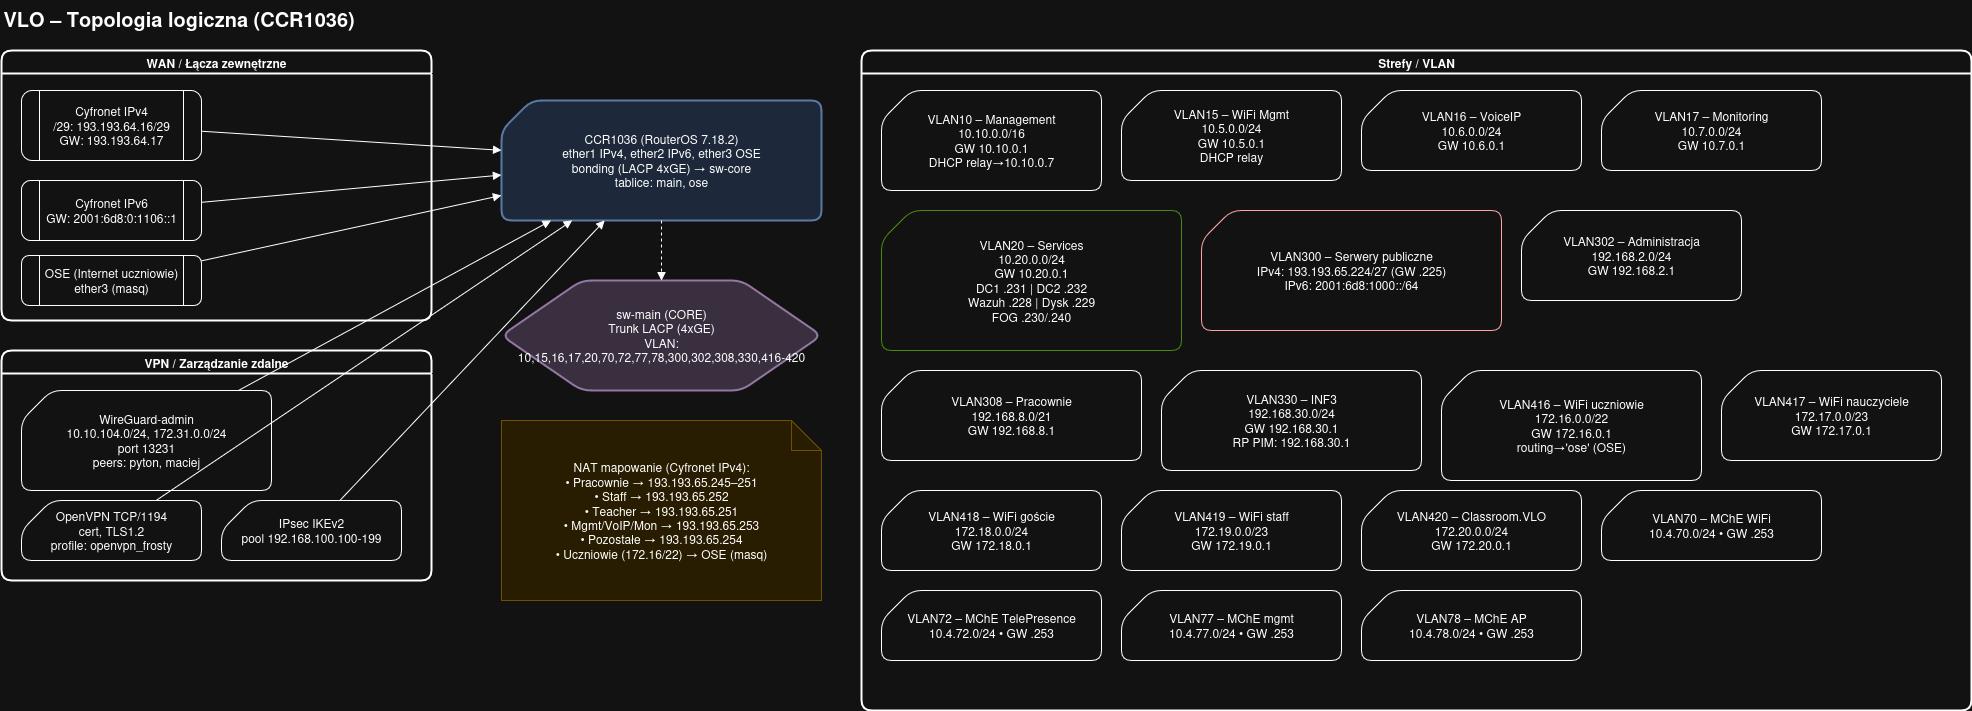

The diagram above was exported from draw.io. Its source (the exported page's mxGraphModel, read from the mxfile embedded in the PNG):
<mxGraphModel dx="1152" dy="872" grid="1" gridSize="10" guides="1" tooltips="1" connect="1" arrows="1" fold="1" page="1" pageScale="1" pageWidth="850" pageHeight="1100" math="0" shadow="0">
  <root>
    <mxCell id="0" />
    <mxCell id="1" parent="0" />
    <mxCell id="b5SA_avyTHlSWdOExz6S-1" value="VLO – Topologia logiczna (CCR1036)" style="text;whiteSpace=wrap;html=1;fontSize=20;fontStyle=1;" vertex="1" parent="1">
      <mxGeometry x="40" y="20" width="520" height="30" as="geometry" />
    </mxCell>
    <mxCell id="b5SA_avyTHlSWdOExz6S-2" value="WAN / Łącza zewnętrzne" style="swimlane;whiteSpace=wrap;html=1;rounded=1;strokeWidth=2;" vertex="1" parent="1">
      <mxGeometry x="40" y="70" width="430" height="270" as="geometry" />
    </mxCell>
    <mxCell id="b5SA_avyTHlSWdOExz6S-3" value="Cyfronet IPv4&#10;/29: 193.193.64.16/29&#10;GW: 193.193.64.17" style="shape=process;whiteSpace=wrap;rounded=1;html=1;" vertex="1" parent="b5SA_avyTHlSWdOExz6S-2">
      <mxGeometry x="20" y="40" width="180" height="70" as="geometry" />
    </mxCell>
    <mxCell id="b5SA_avyTHlSWdOExz6S-4" value="Cyfronet IPv6&#10;GW: 2001:6d8:0:1106::1" style="shape=process;whiteSpace=wrap;rounded=1;html=1;" vertex="1" parent="b5SA_avyTHlSWdOExz6S-2">
      <mxGeometry x="20" y="130" width="180" height="60" as="geometry" />
    </mxCell>
    <mxCell id="b5SA_avyTHlSWdOExz6S-5" value="OSE (Internet uczniowie)&#10;ether3 (masq)" style="shape=process;whiteSpace=wrap;rounded=1;html=1;" vertex="1" parent="b5SA_avyTHlSWdOExz6S-2">
      <mxGeometry x="20" y="205" width="180" height="50" as="geometry" />
    </mxCell>
    <mxCell id="b5SA_avyTHlSWdOExz6S-6" value="CCR1036 (RouterOS 7.18.2)&#10;ether1 IPv4, ether2 IPv6, ether3 OSE&#10;bonding (LACP 4xGE) → sw-core&#10;tablice: main, ose" style="shape=card;whiteSpace=wrap;html=1;rounded=1;strokeWidth=2;fillColor=#dae8fc;strokeColor=#6c8ebf;" vertex="1" parent="1">
      <mxGeometry x="540" y="120" width="320" height="120" as="geometry" />
    </mxCell>
    <mxCell id="b5SA_avyTHlSWdOExz6S-7" style="endArrow=block;endFill=1;" edge="1" parent="1" source="b5SA_avyTHlSWdOExz6S-3" target="b5SA_avyTHlSWdOExz6S-6">
      <mxGeometry relative="1" as="geometry" />
    </mxCell>
    <mxCell id="b5SA_avyTHlSWdOExz6S-8" style="endArrow=block;endFill=1;" edge="1" parent="1" source="b5SA_avyTHlSWdOExz6S-4" target="b5SA_avyTHlSWdOExz6S-6">
      <mxGeometry relative="1" as="geometry" />
    </mxCell>
    <mxCell id="b5SA_avyTHlSWdOExz6S-9" style="endArrow=block;endFill=1;" edge="1" parent="1" source="b5SA_avyTHlSWdOExz6S-5" target="b5SA_avyTHlSWdOExz6S-6">
      <mxGeometry relative="1" as="geometry" />
    </mxCell>
    <mxCell id="b5SA_avyTHlSWdOExz6S-10" value="sw-main (CORE)&#10;Trunk LACP (4xGE)&#10;VLAN: 10,15,16,17,20,70,72,77,78,300,302,308,330,416-420" style="shape=hexagon;whiteSpace=wrap;html=1;rounded=1;strokeWidth=2;fillColor=#e1d5e7;strokeColor=#9673a6;" vertex="1" parent="1">
      <mxGeometry x="540" y="300" width="320" height="110" as="geometry" />
    </mxCell>
    <mxCell id="b5SA_avyTHlSWdOExz6S-11" style="endArrow=block;endFill=1;dashed=1;" edge="1" parent="1" source="b5SA_avyTHlSWdOExz6S-6" target="b5SA_avyTHlSWdOExz6S-10">
      <mxGeometry relative="1" as="geometry" />
    </mxCell>
    <mxCell id="b5SA_avyTHlSWdOExz6S-12" value="Strefy / VLAN" style="swimlane;whiteSpace=wrap;html=1;rounded=1;strokeWidth=2;" vertex="1" parent="1">
      <mxGeometry x="900" y="70" width="1110" height="660" as="geometry" />
    </mxCell>
    <mxCell id="b5SA_avyTHlSWdOExz6S-13" value="VLAN10 – Management&#10;10.10.0.0/16&#10;GW 10.10.0.1&#10;DHCP relay→10.10.0.7" style="shape=card;whiteSpace=wrap;html=1;rounded=1;" vertex="1" parent="b5SA_avyTHlSWdOExz6S-12">
      <mxGeometry x="20" y="40" width="220" height="100" as="geometry" />
    </mxCell>
    <mxCell id="b5SA_avyTHlSWdOExz6S-14" value="VLAN15 – WiFi Mgmt&#10;10.5.0.0/24&#10;GW 10.5.0.1&#10;DHCP relay" style="shape=card;whiteSpace=wrap;html=1;rounded=1;" vertex="1" parent="b5SA_avyTHlSWdOExz6S-12">
      <mxGeometry x="260" y="40" width="220" height="90" as="geometry" />
    </mxCell>
    <mxCell id="b5SA_avyTHlSWdOExz6S-15" value="VLAN16 – VoiceIP&#10;10.6.0.0/24&#10;GW 10.6.0.1" style="shape=card;whiteSpace=wrap;html=1;rounded=1;" vertex="1" parent="b5SA_avyTHlSWdOExz6S-12">
      <mxGeometry x="500" y="40" width="220" height="80" as="geometry" />
    </mxCell>
    <mxCell id="b5SA_avyTHlSWdOExz6S-16" value="VLAN17 – Monitoring&#10;10.7.0.0/24&#10;GW 10.7.0.1" style="shape=card;whiteSpace=wrap;html=1;rounded=1;" vertex="1" parent="b5SA_avyTHlSWdOExz6S-12">
      <mxGeometry x="740" y="40" width="220" height="80" as="geometry" />
    </mxCell>
    <mxCell id="b5SA_avyTHlSWdOExz6S-17" value="VLAN20 – Services&#10;10.20.0.0/24&#10;GW 10.20.0.1&#10;DC1 .231 | DC2 .232&#10;Wazuh .228 | Dysk .229&#10;FOG .230/.240" style="shape=card;whiteSpace=wrap;html=1;rounded=1;strokeColor=#60a917;" vertex="1" parent="b5SA_avyTHlSWdOExz6S-12">
      <mxGeometry x="20" y="160" width="300" height="140" as="geometry" />
    </mxCell>
    <mxCell id="b5SA_avyTHlSWdOExz6S-18" value="VLAN300 – Serwery publiczne&#10;IPv4: 193.193.65.224/27 (GW .225)&#10;IPv6: 2001:6d8:1000::/64" style="shape=card;whiteSpace=wrap;html=1;rounded=1;strokeColor=#cc0000;" vertex="1" parent="b5SA_avyTHlSWdOExz6S-12">
      <mxGeometry x="340" y="160" width="300" height="120" as="geometry" />
    </mxCell>
    <mxCell id="b5SA_avyTHlSWdOExz6S-19" value="VLAN302 – Administracja&#10;192.168.2.0/24&#10;GW 192.168.2.1" style="shape=card;whiteSpace=wrap;html=1;rounded=1;" vertex="1" parent="b5SA_avyTHlSWdOExz6S-12">
      <mxGeometry x="660" y="160" width="220" height="90" as="geometry" />
    </mxCell>
    <mxCell id="b5SA_avyTHlSWdOExz6S-20" value="VLAN308 – Pracownie&#10;192.168.8.0/21&#10;GW 192.168.8.1" style="shape=card;whiteSpace=wrap;html=1;rounded=1;" vertex="1" parent="b5SA_avyTHlSWdOExz6S-12">
      <mxGeometry x="20" y="320" width="260" height="90" as="geometry" />
    </mxCell>
    <mxCell id="b5SA_avyTHlSWdOExz6S-21" value="VLAN330 – INF3&#10;192.168.30.0/24&#10;GW 192.168.30.1&#10;RP PIM: 192.168.30.1" style="shape=card;whiteSpace=wrap;html=1;rounded=1;" vertex="1" parent="b5SA_avyTHlSWdOExz6S-12">
      <mxGeometry x="300" y="320" width="260" height="100" as="geometry" />
    </mxCell>
    <mxCell id="b5SA_avyTHlSWdOExz6S-22" value="VLAN416 – WiFi uczniowie&#10;172.16.0.0/22&#10;GW 172.16.0.1&#10;routing→'ose' (OSE)" style="shape=card;whiteSpace=wrap;html=1;rounded=1;" vertex="1" parent="b5SA_avyTHlSWdOExz6S-12">
      <mxGeometry x="580" y="320" width="260" height="110" as="geometry" />
    </mxCell>
    <mxCell id="b5SA_avyTHlSWdOExz6S-23" value="VLAN417 – WiFi nauczyciele&#10;172.17.0.0/23&#10;GW 172.17.0.1" style="shape=card;whiteSpace=wrap;html=1;rounded=1;" vertex="1" parent="b5SA_avyTHlSWdOExz6S-12">
      <mxGeometry x="860" y="320" width="220" height="90" as="geometry" />
    </mxCell>
    <mxCell id="b5SA_avyTHlSWdOExz6S-24" value="VLAN418 – WiFi goście&#10;172.18.0.0/24&#10;GW 172.18.0.1" style="shape=card;whiteSpace=wrap;html=1;rounded=1;" vertex="1" parent="b5SA_avyTHlSWdOExz6S-12">
      <mxGeometry x="20" y="440" width="220" height="80" as="geometry" />
    </mxCell>
    <mxCell id="b5SA_avyTHlSWdOExz6S-25" value="VLAN419 – WiFi staff&#10;172.19.0.0/23&#10;GW 172.19.0.1" style="shape=card;whiteSpace=wrap;html=1;rounded=1;" vertex="1" parent="b5SA_avyTHlSWdOExz6S-12">
      <mxGeometry x="260" y="440" width="220" height="80" as="geometry" />
    </mxCell>
    <mxCell id="b5SA_avyTHlSWdOExz6S-26" value="VLAN420 – Classroom.VLO&#10;172.20.0.0/24&#10;GW 172.20.0.1" style="shape=card;whiteSpace=wrap;html=1;rounded=1;" vertex="1" parent="b5SA_avyTHlSWdOExz6S-12">
      <mxGeometry x="500" y="440" width="220" height="80" as="geometry" />
    </mxCell>
    <mxCell id="b5SA_avyTHlSWdOExz6S-27" value="VLAN70 – MChE WiFi&#10;10.4.70.0/24 • GW .253" style="shape=card;whiteSpace=wrap;html=1;rounded=1;" vertex="1" parent="b5SA_avyTHlSWdOExz6S-12">
      <mxGeometry x="740" y="440" width="220" height="70" as="geometry" />
    </mxCell>
    <mxCell id="b5SA_avyTHlSWdOExz6S-28" value="VLAN72 – MChE TelePresence&#10;10.4.72.0/24 • GW .253" style="shape=card;whiteSpace=wrap;html=1;rounded=1;" vertex="1" parent="b5SA_avyTHlSWdOExz6S-12">
      <mxGeometry x="20" y="540" width="220" height="70" as="geometry" />
    </mxCell>
    <mxCell id="b5SA_avyTHlSWdOExz6S-29" value="VLAN77 – MChE mgmt&#10;10.4.77.0/24 • GW .253" style="shape=card;whiteSpace=wrap;html=1;rounded=1;" vertex="1" parent="b5SA_avyTHlSWdOExz6S-12">
      <mxGeometry x="260" y="540" width="220" height="70" as="geometry" />
    </mxCell>
    <mxCell id="b5SA_avyTHlSWdOExz6S-30" value="VLAN78 – MChE AP&#10;10.4.78.0/24 • GW .253" style="shape=card;whiteSpace=wrap;html=1;rounded=1;" vertex="1" parent="b5SA_avyTHlSWdOExz6S-12">
      <mxGeometry x="500" y="540" width="220" height="70" as="geometry" />
    </mxCell>
    <mxCell id="b5SA_avyTHlSWdOExz6S-31" value="VPN / Zarządzanie zdalne" style="swimlane;whiteSpace=wrap;html=1;rounded=1;strokeWidth=2;" vertex="1" parent="1">
      <mxGeometry x="40" y="370" width="430" height="230" as="geometry" />
    </mxCell>
    <mxCell id="b5SA_avyTHlSWdOExz6S-32" value="WireGuard-admin&#10;10.10.104.0/24, 172.31.0.0/24&#10;port 13231&#10;peers: pyton, maciej" style="shape=card;whiteSpace=wrap;html=1;rounded=1;" vertex="1" parent="b5SA_avyTHlSWdOExz6S-31">
      <mxGeometry x="20" y="40" width="250" height="100" as="geometry" />
    </mxCell>
    <mxCell id="b5SA_avyTHlSWdOExz6S-33" value="OpenVPN TCP/1194&#10;cert, TLS1.2&#10;profile: openvpn_frosty" style="shape=card;whiteSpace=wrap;html=1;rounded=1;" vertex="1" parent="b5SA_avyTHlSWdOExz6S-31">
      <mxGeometry x="20" y="150" width="180" height="60" as="geometry" />
    </mxCell>
    <mxCell id="b5SA_avyTHlSWdOExz6S-34" value="IPsec IKEv2&#10;pool 192.168.100.100-199" style="shape=card;whiteSpace=wrap;html=1;rounded=1;" vertex="1" parent="b5SA_avyTHlSWdOExz6S-31">
      <mxGeometry x="220" y="150" width="180" height="60" as="geometry" />
    </mxCell>
    <mxCell id="b5SA_avyTHlSWdOExz6S-35" style="endArrow=block;endFill=1;" edge="1" parent="1" source="b5SA_avyTHlSWdOExz6S-32" target="b5SA_avyTHlSWdOExz6S-6">
      <mxGeometry relative="1" as="geometry" />
    </mxCell>
    <mxCell id="b5SA_avyTHlSWdOExz6S-36" style="endArrow=block;endFill=1;" edge="1" parent="1" source="b5SA_avyTHlSWdOExz6S-33" target="b5SA_avyTHlSWdOExz6S-6">
      <mxGeometry relative="1" as="geometry" />
    </mxCell>
    <mxCell id="b5SA_avyTHlSWdOExz6S-37" style="endArrow=block;endFill=1;" edge="1" parent="1" source="b5SA_avyTHlSWdOExz6S-34" target="b5SA_avyTHlSWdOExz6S-6">
      <mxGeometry relative="1" as="geometry" />
    </mxCell>
    <mxCell id="b5SA_avyTHlSWdOExz6S-38" value="NAT mapowanie (Cyfronet IPv4):&#10;• Pracownie → 193.193.65.245–251&#10;• Staff → 193.193.65.252&#10;• Teacher → 193.193.65.251&#10;• Mgmt/VoIP/Mon → 193.193.65.253&#10;• Pozostałe → 193.193.65.254&#10;• Uczniowie (172.16/22) → OSE (masq)" style="shape=note;whiteSpace=wrap;html=1;rounded=1;fillColor=#fff2cc;strokeColor=#d6b656;" vertex="1" parent="1">
      <mxGeometry x="540" y="440" width="320" height="180" as="geometry" />
    </mxCell>
  </root>
</mxGraphModel>